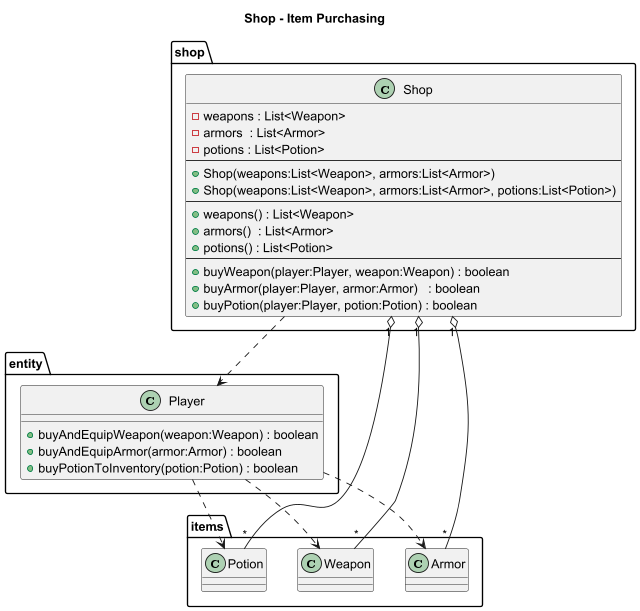

The diagram above was rendered by PlantUML. Its source (embedded in the PNG):
@startuml
title Shop - Item Purchasing

' ============= shop =============
package shop {
  class Shop {
    - weapons : List<Weapon>
    - armors  : List<Armor>
    - potions : List<Potion>
    --
    + Shop(weapons:List<Weapon>, armors:List<Armor>)
    + Shop(weapons:List<Weapon>, armors:List<Armor>, potions:List<Potion>)
    --
    + weapons() : List<Weapon>
    + armors()  : List<Armor>
    + potions() : List<Potion>
    --
    + buyWeapon(player:Player, weapon:Weapon) : boolean
    + buyArmor(player:Player, armor:Armor)   : boolean
    + buyPotion(player:Player, potion:Potion) : boolean
  }
}

' ============= entity (stub) =============
package entity {
  class Player {
    + buyAndEquipWeapon(weapon:Weapon) : boolean
    + buyAndEquipArmor(armor:Armor) : boolean
    + buyPotionToInventory(potion:Potion) : boolean
  }
}

' ============= items (stub) =============
package items {
  class Weapon
  class Armor
  class Potion
}

' ============= Relationships =============
Shop "1" o-- "*" Weapon
Shop "1" o-- "*" Armor
Shop "1" o-- "*" Potion

Shop ..> Player
Player ..> Weapon
Player ..> Armor
Player ..> Potion

@enduml